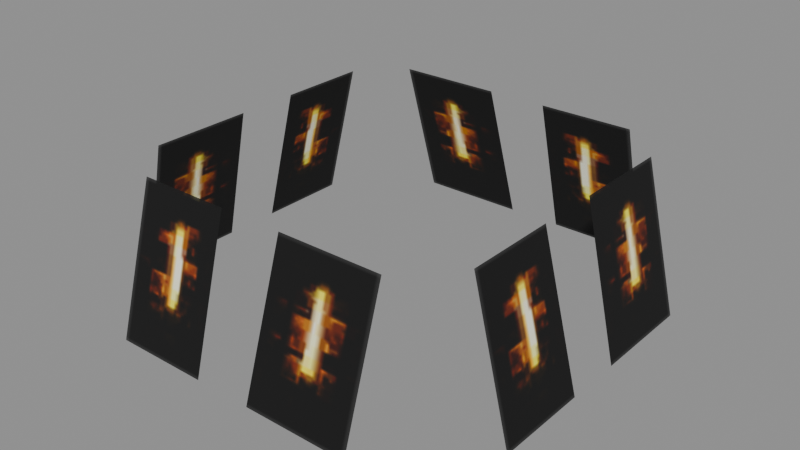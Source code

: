 # Source: b_build06_a_light.blend  (saved by Blender 5.2.45; exported with 4.5.12 LTS)
import bpy
from mathutils import Matrix  # noqa: F401  (used for matrix-valued properties, if any)

bpy.ops.wm.read_factory_settings(use_empty=True)
scene = bpy.context.scene
scene.name = 'Scene'

# ---- collections
col_b_build06_a_light = bpy.data.collections.new('b_build06_a_light'); scene.collection.children.link(col_b_build06_a_light)

# ---- images (referenced by path relative to the original .blend; pixels are not part of the script)
import os
ASSET_DIR = os.environ.get("B2B_ASSET_DIR", "")  # directory of the original .blend (textures are referenced by path, not embedded)
HERE = os.path.dirname(os.path.abspath(__file__))  # packed textures are extracted next to this script under _unpacked/

def load_image(name, relpath, width, height, colorspace="sRGB"):
    """Load a texture the original file referenced (path relative to the .blend, or extracted next to this script)."""
    p = next((c for c in (os.path.join(HERE, relpath), os.path.join(ASSET_DIR, relpath)) if relpath and os.path.exists(c)), "")
    if p:
        img = bpy.data.images.load(p, check_existing=True)
        img.name = name
    else:  # same state as the original file: an image datablock whose file is absent (Cycles renders it pink)
        img = bpy.data.images.new(name, width, height)
        img.source = "FILE"
        img.filepath = "//" + (relpath or name)
    img.colorspace_settings.name = colorspace
    return img
img_b_build06_a_light_b_build06_light_dds = load_image('b_build06_a_light_b_build06_light.dds', '_unpacked/texture_0.60729055.png', 64, 64, 'sRGB')

# ---- materials (node trees are filled in below, after node groups)
mat_b_build06_a_light_mat_0 = bpy.data.materials.new('b_build06_a_light_mat_0')

# ---- material node trees
mat_b_build06_a_light_mat_0.use_nodes = True; mat_b_build06_a_light_mat_0.node_tree.nodes.clear()
_N = mat_b_build06_a_light_mat_0.node_tree.nodes; _L = mat_b_build06_a_light_mat_0.node_tree.links
n0 = _N.new('ShaderNodeBsdfPrincipled'); n0.name = 'Principled BSDF'; n0.location = (-200, 100)
n0.inputs[2].default_value = 0.8
n0.inputs[10].default_value = 0.005
n1 = _N.new('ShaderNodeOutputMaterial'); n1.name = 'Material Output'; n1.location = (200, 100)
n2 = _N.new('ShaderNodeTexImage'); n2.name = 'Image Texture'; n2.location = (0, 0)
n2.image = img_b_build06_a_light_b_build06_light_dds
_L.new(n0.outputs[0], n1.inputs[0])
_L.new(n2.outputs[0], n0.inputs[0])
_L.new(n2.outputs[1], n0.inputs[4])
n1.is_active_output = True

# ---- meshes
me_b_build06_a_light_mesh_0 = bpy.data.meshes.new('b_build06_a_light_mesh_0')
me_b_build06_a_light_mesh_0.from_pydata([(-5.03, -0.4541, 9.211), (-5.03, -2.937, 9.211), (-4.115, -0.6251, 12.62), (5.032, 0.4541, 9.211), (5.032, 2.937, 9.211), (4.118, 0.6251, 12.62), (-4.115, 0.8746, 12.62), (-4.115, 3.061, 12.62), (-5.03, 0.9044, 9.211), (4.118, -0.8746, 12.62), (4.118, -3.061, 12.62), (5.032, -0.9044, 9.211), (-3.027, 4.992, 9.211), (-3.149, 4.077, 12.62), (-0.6444, 4.077, 12.62), (2.937, -5.123, 9.211), (3.055, -4.208, 12.62), (0.6251, -4.208, 12.62), (-4.115, -3.055, 12.62), (4.118, 3.055, 12.62), (-5.03, 3.143, 9.211), (5.032, -3.143, 9.211), (3.047, 4.077, 12.62), (3.132, 4.992, 9.211), (0.824, 4.992, 9.211), (-3.061, -4.208, 12.62), (-3.143, -5.123, 9.211), (-0.9044, -5.123, 9.211), (0.4541, -5.123, 9.211), (0.7932, 4.077, 12.62), (-0.4681, 4.992, 9.211), (-0.8746, -4.208, 12.62)], [], [(0, 1, 2), (3, 4, 5), (6, 7, 8), (9, 10, 11), (12, 13, 14), (15, 16, 17), (1, 18, 2), (4, 19, 5), (7, 20, 8), (10, 21, 11), (22, 23, 24), (25, 26, 27), (28, 15, 17), (29, 22, 24), (30, 12, 14), (31, 25, 27)])
me_b_build06_a_light_mesh_0.polygons.foreach_set('use_smooth', [True] * 16)
_uv = me_b_build06_a_light_mesh_0.uv_layers.new(name='UVMap')
_uv.uv.foreach_set('vector', [0.5156, 0.0, 0.0, 0.0, 0.5156, 1.0, 0.5156, 0.0, 0.0, 0.0, 0.5156, 1.0, 0.5156, 1.0, 1.0, 1.0, 0.5156, 0.0, 0.5156, 1.0, 1.0, 1.0, 0.5156, 0.0, 0.0, 0.0, 0.0, 1.0, 0.5156, 1.0, 0.0, 0.0, 0.0, 1.0, 0.5156, 1.0, 0.0, 0.0, 0.0, 1.0, 0.5156, 1.0, 0.0, 0.0, 0.0, 1.0, 0.5156, 1.0, 1.0, 1.0, 1.0, 0.0, 0.5156, 0.0, 1.0, 1.0, 1.0, 0.0, 0.5156, 0.0, 1.0, 1.0, 1.0, 0.0, 0.5156, 0.0, 1.0, 1.0, 1.0, 0.0, 0.5156, 0.0, 0.5156, 0.0, 0.0, 0.0, 0.5156, 1.0, 0.5156, 1.0, 1.0, 1.0, 0.5156, 0.0, 0.5156, 0.0, 0.0, 0.0, 0.5156, 1.0, 0.5156, 1.0, 1.0, 1.0, 0.5156, 0.0])
me_b_build06_a_light_mesh_0.materials.append(mat_b_build06_a_light_mat_0)
me_b_build06_a_light_mesh_0.update()
me_b_build06_a_light_mesh_0.normals_split_custom_set([tuple(v) for v in zip(*[iter([-0.9659, 0.0, 0.2591, -0.9659, 0.0, 0.2591, -0.9659, 0.0, 0.2591, 0.9659, 0.0, 0.2591, 0.9659, 0.0, 0.2591, 0.9659, 0.0, 0.2591, -0.9659, 0.0, 0.2591, -0.9659, 0.0, 0.2591, -0.9659, 0.0, 0.2591, 0.9659, 0.0, 0.2591, 0.9659, 0.0, 0.2591, 0.9659, 0.0, 0.2591, 0.0, 0.9659, 0.2591, 0.0, 0.9659, 0.2591, 0.0, 0.9659, 0.2591, -1.345e-07, -0.9659, 0.2591, 0.0, -0.9659, 0.2591, -8.443e-08, -0.9659, 0.2591, -0.9659, 0.0, 0.2591, -0.9659, 0.0, 0.2591, -0.9659, 0.0, 0.2591, 0.9659, 0.0, 0.2591, 0.9659, 0.0, 0.2591, 0.9659, 0.0, 0.2591, -0.9659, 0.0, 0.2591, -0.9659, 0.0, 0.2591, -0.9659, 0.0, 0.2591, 0.9659, 0.0, 0.2591, 0.9659, 0.0, 0.2591, 0.9659, 0.0, 0.2591, 0.0, 0.9659, 0.2591, 0.0, 0.9659, 0.2591, 0.0, 0.9659, 0.2591, 0.0, -0.9659, 0.2591, 0.0, -0.9659, 0.2591, 0.0, -0.9659, 0.2591, -2.177e-07, -0.9659, 0.2591, -1.345e-07, -0.9659, 0.2591, -8.443e-08, -0.9659, 0.2591, 0.0, 0.9659, 0.2591, 0.0, 0.9659, 0.2591, 0.0, 0.9659, 0.2591, 0.0, 0.9659, 0.2591, 0.0, 0.9659, 0.2591, 0.0, 0.9659, 0.2591, 0.0, -0.9659, 0.2591, 0.0, -0.9659, 0.2591, 0.0, -0.9659, 0.2591])] * 3)])
arm_b_build06_a_light_skeleton = bpy.data.armatures.new('b_build06_a_light_skeleton')  # bones are not reproduced

# ---- objects
ob_b_build06_a_light_rig = bpy.data.objects.new('b_build06_a_light_rig', arm_b_build06_a_light_skeleton)
ob_b_build06_a_light_mesh_0 = bpy.data.objects.new('b_build06_a_light_mesh_0', me_b_build06_a_light_mesh_0)

# ---- transforms, parenting, visibility, modifiers, constraints
ob_b_build06_a_light_rig.location = (0.0, 0.0, 0.0)
ob_b_build06_a_light_rig.show_in_front = True
ob_b_build06_a_light_mesh_0.parent = ob_b_build06_a_light_rig
ob_b_build06_a_light_mesh_0.location = (0.0, 0.0, 0.0)
_vg = ob_b_build06_a_light_mesh_0.vertex_groups.new(name='obj12')
_vg.add([0, 1, 2, 3, 4, 5, 6, 7, 8, 9, 10, 11, 12, 13, 14, 15, 16, 17, 18, 19, 20, 21, 22, 23, 24, 25, 26, 27, 28, 29, 30, 31], 1.0, 'REPLACE')
_m = ob_b_build06_a_light_mesh_0.modifiers.new('FEZ skin', 'ARMATURE')
_m.object = ob_b_build06_a_light_rig

# ---- collection membership
scene.collection.objects.link(ob_b_build06_a_light_rig)
col_b_build06_a_light.objects.link(ob_b_build06_a_light_mesh_0)

# ---- scene / render settings (as saved in the file)
scene.frame_start = 1; scene.frame_end = 250; scene.frame_set(1)
scene.render.engine = 'BLENDER_EEVEE_NEXT'
scene.render.bake_bias = 0.0
scene.render.bake_samples = 0
scene.render.compositor_device = 'GPU'
scene.eevee.use_volume_custom_range = False
scene.eevee.fast_gi_thickness_near = 0.1
scene.eevee.fast_gi_thickness_far = 0.0
scene.eevee.ray_tracing_options.screen_trace_thickness = 0.1
bpy.context.view_layer.update()

# ---- added for rendering (the .blend has no active camera and no usable light): camera, sun + grey world if the file has none
cam_auto = bpy.data.cameras.new('AutoCamera')
cam_auto.lens = 50.0
cam_auto.sensor_width = 36.0
cam_auto.clip_end = 1000.0
ob_auto_camera = bpy.data.objects.new('AutoCamera', cam_auto)
scene.collection.objects.link(ob_auto_camera)
ob_auto_camera.location = (13.5731, -16.3514, 21.7728)
ob_auto_camera.rotation_euler = (1.09748, -7.21219e-08, 0.694738)
scene.camera = ob_auto_camera
light_auto_sun = bpy.data.lights.new('AutoSun', 'SUN')
light_auto_sun.energy = 3.0
light_auto_sun.angle = 0.0523599
ob_auto_sun = bpy.data.objects.new('AutoSun', light_auto_sun)
scene.collection.objects.link(ob_auto_sun)
ob_auto_sun.rotation_euler = (0.872665, 0.174533, 0.523599)
if scene.world is None:
    world_auto = bpy.data.worlds.new('AutoWorld')
    world_auto.color = (0.3, 0.3, 0.3)
    scene.world = world_auto
bpy.context.view_layer.update()
